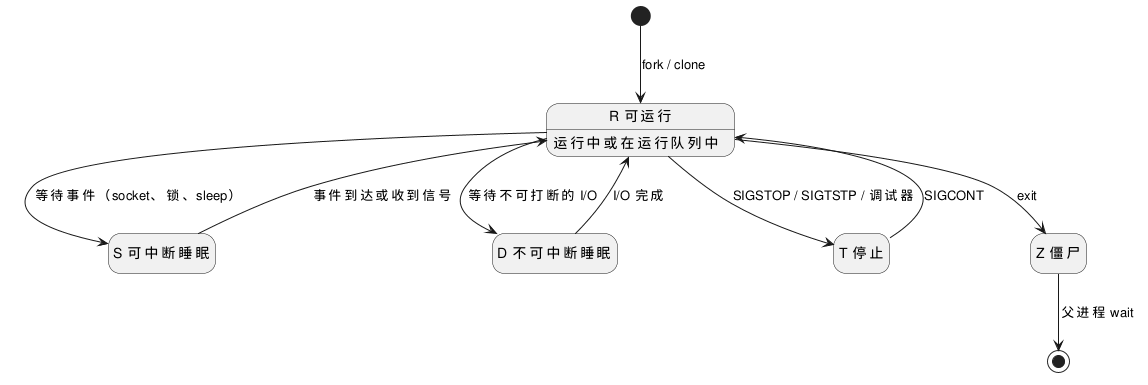

The diagram above was rendered by PlantUML. Its source (embedded in the PNG):
@startuml
hide empty description
state "R 可运行" as R : 运行中或在运行队列中
state "S 可中断睡眠" as S
state "D 不可中断睡眠" as D
state "T 停止" as T
state "Z 僵尸" as Z
[*] --> R : fork / clone
R --> S : 等待事件（socket、锁、sleep）
S --> R : 事件到达或收到信号
R --> D : 等待不可打断的 I/O
D --> R : I/O 完成
R --> T : SIGSTOP / SIGTSTP / 调试器
T --> R : SIGCONT
R --> Z : exit
Z --> [*] : 父进程 wait
@enduml